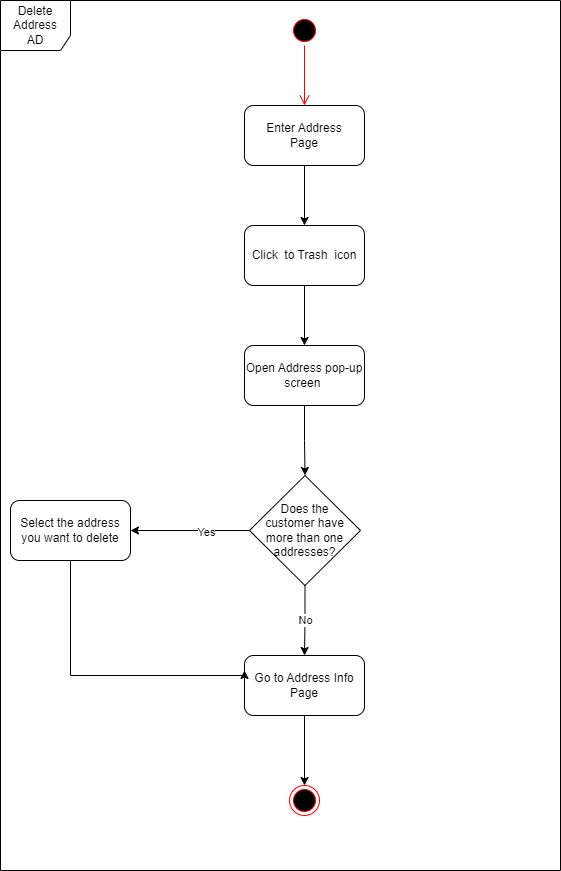

The diagram above was exported from draw.io. Its source (the exported page's mxGraphModel, read from the mxfile embedded in the PNG):
<mxGraphModel dx="864" dy="516" grid="1" gridSize="10" guides="1" tooltips="1" connect="1" arrows="1" fold="1" page="1" pageScale="1" pageWidth="827" pageHeight="1169" math="0" shadow="0">
  <root>
    <mxCell id="0" />
    <mxCell id="1" parent="0" />
    <mxCell id="re-G4DIxf0cRZi5tP-wz-1" value="" style="ellipse;html=1;shape=startState;fillColor=#000000;strokeColor=#ff0000;" parent="1" vertex="1">
      <mxGeometry x="459" y="600" width="30" height="30" as="geometry" />
    </mxCell>
    <mxCell id="re-G4DIxf0cRZi5tP-wz-2" value="" style="edgeStyle=orthogonalEdgeStyle;html=1;verticalAlign=bottom;endArrow=open;endSize=8;strokeColor=#ff0000;rounded=0;" parent="1" source="re-G4DIxf0cRZi5tP-wz-1" edge="1">
      <mxGeometry relative="1" as="geometry">
        <mxPoint x="474" y="690" as="targetPoint" />
      </mxGeometry>
    </mxCell>
    <mxCell id="re-G4DIxf0cRZi5tP-wz-3" style="edgeStyle=orthogonalEdgeStyle;rounded=0;orthogonalLoop=1;jettySize=auto;html=1;exitX=0.5;exitY=1;exitDx=0;exitDy=0;" parent="1" source="re-G4DIxf0cRZi5tP-wz-4" edge="1">
      <mxGeometry relative="1" as="geometry">
        <mxPoint x="474" y="810" as="targetPoint" />
      </mxGeometry>
    </mxCell>
    <mxCell id="re-G4DIxf0cRZi5tP-wz-4" value="Enter Address&lt;br&gt;Page" style="rounded=1;whiteSpace=wrap;html=1;" parent="1" vertex="1">
      <mxGeometry x="414" y="690" width="120" height="60" as="geometry" />
    </mxCell>
    <mxCell id="re-G4DIxf0cRZi5tP-wz-5" style="edgeStyle=orthogonalEdgeStyle;rounded=0;orthogonalLoop=1;jettySize=auto;html=1;exitX=0.5;exitY=1;exitDx=0;exitDy=0;" parent="1" source="re-G4DIxf0cRZi5tP-wz-6" edge="1">
      <mxGeometry relative="1" as="geometry">
        <mxPoint x="474" y="930" as="targetPoint" />
      </mxGeometry>
    </mxCell>
    <mxCell id="re-G4DIxf0cRZi5tP-wz-6" value="Click&amp;nbsp; to Trash&amp;nbsp; icon" style="rounded=1;whiteSpace=wrap;html=1;" parent="1" vertex="1">
      <mxGeometry x="414" y="810" width="120" height="60" as="geometry" />
    </mxCell>
    <mxCell id="re-G4DIxf0cRZi5tP-wz-7" value="" style="edgeStyle=orthogonalEdgeStyle;rounded=0;orthogonalLoop=1;jettySize=auto;html=1;" parent="1" source="re-G4DIxf0cRZi5tP-wz-10" target="re-G4DIxf0cRZi5tP-wz-15" edge="1">
      <mxGeometry relative="1" as="geometry" />
    </mxCell>
    <mxCell id="re-G4DIxf0cRZi5tP-wz-8" value="Yes" style="edgeLabel;html=1;align=center;verticalAlign=middle;resizable=0;points=[];" parent="re-G4DIxf0cRZi5tP-wz-7" vertex="1" connectable="0">
      <mxGeometry x="-0.2605" y="1" relative="1" as="geometry">
        <mxPoint as="offset" />
      </mxGeometry>
    </mxCell>
    <mxCell id="re-G4DIxf0cRZi5tP-wz-9" value="No" style="edgeStyle=orthogonalEdgeStyle;rounded=0;orthogonalLoop=1;jettySize=auto;html=1;" parent="1" source="re-G4DIxf0cRZi5tP-wz-10" target="re-G4DIxf0cRZi5tP-wz-12" edge="1">
      <mxGeometry relative="1" as="geometry" />
    </mxCell>
    <mxCell id="re-G4DIxf0cRZi5tP-wz-10" value="Does the &lt;br&gt;customer have more than one&lt;br&gt;addresses?" style="rhombus;whiteSpace=wrap;html=1;" parent="1" vertex="1">
      <mxGeometry x="419" y="1060" width="111" height="110" as="geometry" />
    </mxCell>
    <mxCell id="re-G4DIxf0cRZi5tP-wz-11" style="edgeStyle=orthogonalEdgeStyle;rounded=0;orthogonalLoop=1;jettySize=auto;html=1;exitX=0.5;exitY=1;exitDx=0;exitDy=0;entryX=0.5;entryY=0;entryDx=0;entryDy=0;" parent="1" source="re-G4DIxf0cRZi5tP-wz-12" target="re-G4DIxf0cRZi5tP-wz-13" edge="1">
      <mxGeometry relative="1" as="geometry" />
    </mxCell>
    <mxCell id="re-G4DIxf0cRZi5tP-wz-12" value="Go to Address Info Page" style="rounded=1;whiteSpace=wrap;html=1;" parent="1" vertex="1">
      <mxGeometry x="414" y="1240" width="120" height="60" as="geometry" />
    </mxCell>
    <mxCell id="re-G4DIxf0cRZi5tP-wz-13" value="" style="ellipse;html=1;shape=endState;fillColor=#000000;strokeColor=#ff0000;" parent="1" vertex="1">
      <mxGeometry x="459" y="1370" width="30" height="30" as="geometry" />
    </mxCell>
    <mxCell id="re-G4DIxf0cRZi5tP-wz-14" value="Delete Address&lt;br&gt;AD" style="shape=umlFrame;whiteSpace=wrap;html=1;width=70;height=50;" parent="1" vertex="1">
      <mxGeometry x="170" y="585" width="560" height="870" as="geometry" />
    </mxCell>
    <mxCell id="A5c3RbqAwjBzkx5yBYYy-1" style="edgeStyle=orthogonalEdgeStyle;rounded=0;orthogonalLoop=1;jettySize=auto;html=1;entryX=0;entryY=0.25;entryDx=0;entryDy=0;" edge="1" parent="1" source="re-G4DIxf0cRZi5tP-wz-15" target="re-G4DIxf0cRZi5tP-wz-12">
      <mxGeometry x="0.4783" y="-30" relative="1" as="geometry">
        <mxPoint x="380" y="1260" as="targetPoint" />
        <Array as="points">
          <mxPoint x="240" y="1260" />
          <mxPoint x="414" y="1260" />
        </Array>
        <mxPoint as="offset" />
      </mxGeometry>
    </mxCell>
    <mxCell id="re-G4DIxf0cRZi5tP-wz-15" value="&lt;span style=&quot;text-align: left;&quot;&gt;Select the address you want to delete&lt;/span&gt;" style="rounded=1;whiteSpace=wrap;html=1;" parent="1" vertex="1">
      <mxGeometry x="180" y="1085" width="120" height="60" as="geometry" />
    </mxCell>
    <mxCell id="re-G4DIxf0cRZi5tP-wz-16" style="edgeStyle=orthogonalEdgeStyle;rounded=0;orthogonalLoop=1;jettySize=auto;html=1;exitX=0.5;exitY=1;exitDx=0;exitDy=0;" parent="1" source="re-G4DIxf0cRZi5tP-wz-17" target="re-G4DIxf0cRZi5tP-wz-10" edge="1">
      <mxGeometry relative="1" as="geometry" />
    </mxCell>
    <mxCell id="re-G4DIxf0cRZi5tP-wz-17" value="Open Address pop-up screen&amp;nbsp;" style="rounded=1;whiteSpace=wrap;html=1;" parent="1" vertex="1">
      <mxGeometry x="414" y="930" width="120" height="60" as="geometry" />
    </mxCell>
  </root>
</mxGraphModel>